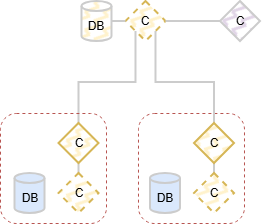

The diagram above was exported from draw.io. Its source (the exported page's mxGraphModel, read from the mxfile embedded in the PNG):
<mxGraphModel dx="1030" dy="596" grid="1" gridSize="10" guides="1" tooltips="1" connect="1" arrows="1" fold="1" page="1" pageScale="1" pageWidth="850" pageHeight="1100" math="0" shadow="0">
  <root>
    <mxCell id="0" />
    <mxCell id="1" parent="0" />
    <mxCell id="Isf_lbRBnBz18JX9-D4n-2026" parent="1" style="rounded=1;whiteSpace=wrap;html=1;fillColor=none;dashed=1;strokeColor=#b85450;" value="" vertex="1">
      <mxGeometry height="110" width="106" x="217.98999999999978" y="212" as="geometry" />
    </mxCell>
    <mxCell id="Isf_lbRBnBz18JX9-D4n-2027" parent="1" style="shape=cylinder3;whiteSpace=wrap;html=1;boundedLbl=1;backgroundOutline=1;size=4.999999999999943;fillColor=#fff2cc;strokeColor=#CCCCCC;strokeWidth=2;fillStyle=zigzag-line;" value="DB" vertex="1">
      <mxGeometry height="40" width="30" x="161.48999999999978" y="100" as="geometry" />
    </mxCell>
    <mxCell id="Isf_lbRBnBz18JX9-D4n-2028" parent="1" style="rhombus;whiteSpace=wrap;html=1;fillColor=#fff2cc;strokeColor=#d6b656;strokeWidth=2;fillStyle=zigzag-line;dashed=1;" value="C" vertex="1">
      <mxGeometry height="40" width="40" x="205.48999999999978" y="100" as="geometry" />
    </mxCell>
    <mxCell id="Isf_lbRBnBz18JX9-D4n-2029" edge="1" parent="1" source="Isf_lbRBnBz18JX9-D4n-2031" style="edgeStyle=orthogonalEdgeStyle;shape=connector;rounded=0;orthogonalLoop=1;jettySize=auto;html=1;exitX=0.5;exitY=0;exitDx=0;exitDy=0;entryX=0;entryY=1;entryDx=0;entryDy=0;strokeColor=#CCCCCC;strokeWidth=2;align=center;verticalAlign=middle;fontFamily=Helvetica;fontSize=11;fontColor=default;labelBackgroundColor=default;endArrow=none;endFill=0;" target="Isf_lbRBnBz18JX9-D4n-2028">
      <mxGeometry relative="1" as="geometry" />
    </mxCell>
    <mxCell id="Isf_lbRBnBz18JX9-D4n-2030" edge="1" parent="1" source="Isf_lbRBnBz18JX9-D4n-2031" style="edgeStyle=orthogonalEdgeStyle;shape=connector;rounded=0;orthogonalLoop=1;jettySize=auto;html=1;exitX=0.5;exitY=1;exitDx=0;exitDy=0;entryX=0.5;entryY=0;entryDx=0;entryDy=0;strokeColor=#CCCCCC;strokeWidth=2;align=center;verticalAlign=middle;fontFamily=Helvetica;fontSize=11;fontColor=default;labelBackgroundColor=default;endArrow=none;endFill=0;" target="Isf_lbRBnBz18JX9-D4n-2037">
      <mxGeometry relative="1" as="geometry" />
    </mxCell>
    <mxCell id="Isf_lbRBnBz18JX9-D4n-2031" parent="1" style="rhombus;whiteSpace=wrap;html=1;fillColor=#fff2cc;strokeColor=#d6b656;strokeWidth=2;fillStyle=zigzag-line;" value="C" vertex="1">
      <mxGeometry height="40" width="40" x="138.51000000000022" y="222" as="geometry" />
    </mxCell>
    <mxCell id="Isf_lbRBnBz18JX9-D4n-2032" edge="1" parent="1" source="Isf_lbRBnBz18JX9-D4n-2034" style="edgeStyle=orthogonalEdgeStyle;shape=connector;rounded=0;orthogonalLoop=1;jettySize=auto;html=1;exitX=0.5;exitY=0;exitDx=0;exitDy=0;entryX=1;entryY=1;entryDx=0;entryDy=0;strokeColor=#CCCCCC;strokeWidth=2;align=center;verticalAlign=middle;fontFamily=Helvetica;fontSize=11;fontColor=default;labelBackgroundColor=default;endArrow=none;endFill=0;" target="Isf_lbRBnBz18JX9-D4n-2028">
      <mxGeometry relative="1" as="geometry" />
    </mxCell>
    <mxCell id="Isf_lbRBnBz18JX9-D4n-2033" edge="1" parent="1" source="Isf_lbRBnBz18JX9-D4n-2034" style="edgeStyle=orthogonalEdgeStyle;shape=connector;rounded=0;orthogonalLoop=1;jettySize=auto;html=1;exitX=0.5;exitY=1;exitDx=0;exitDy=0;entryX=0.5;entryY=0;entryDx=0;entryDy=0;strokeColor=#CCCCCC;strokeWidth=2;align=center;verticalAlign=middle;fontFamily=Helvetica;fontSize=11;fontColor=default;labelBackgroundColor=default;endArrow=none;endFill=0;" target="Isf_lbRBnBz18JX9-D4n-2039">
      <mxGeometry relative="1" as="geometry" />
    </mxCell>
    <mxCell id="Isf_lbRBnBz18JX9-D4n-2034" parent="1" style="rhombus;whiteSpace=wrap;html=1;fillColor=#fff2cc;strokeColor=#d6b656;strokeWidth=2;fillStyle=zigzag-line;" value="C" vertex="1">
      <mxGeometry height="40" width="40" x="274" y="222" as="geometry" />
    </mxCell>
    <mxCell id="Isf_lbRBnBz18JX9-D4n-2035" parent="1" style="rounded=1;whiteSpace=wrap;html=1;fillColor=none;dashed=1;strokeColor=#b85450;" value="" vertex="1">
      <mxGeometry height="110" width="106" x="80" y="212" as="geometry" />
    </mxCell>
    <mxCell id="Isf_lbRBnBz18JX9-D4n-2036" parent="1" style="shape=cylinder3;whiteSpace=wrap;html=1;boundedLbl=1;backgroundOutline=1;size=4.999999999999943;fillColor=#dae8fc;strokeColor=#CCCCCC;strokeWidth=2;" value="DB" vertex="1">
      <mxGeometry height="40" width="30" x="94.51000000000022" y="272" as="geometry" />
    </mxCell>
    <mxCell id="Isf_lbRBnBz18JX9-D4n-2037" parent="1" style="rhombus;whiteSpace=wrap;html=1;fillColor=#fff2cc;strokeColor=#d6b656;strokeWidth=2;fillStyle=zigzag-line;dashed=1;" value="C" vertex="1">
      <mxGeometry height="40" width="40" x="138.51000000000022" y="272" as="geometry" />
    </mxCell>
    <mxCell id="Isf_lbRBnBz18JX9-D4n-2038" parent="1" style="shape=cylinder3;whiteSpace=wrap;html=1;boundedLbl=1;backgroundOutline=1;size=4.999999999999943;fillColor=#dae8fc;strokeColor=#CCCCCC;strokeWidth=2;" value="DB" vertex="1">
      <mxGeometry height="40" width="30" x="230" y="272" as="geometry" />
    </mxCell>
    <mxCell id="Isf_lbRBnBz18JX9-D4n-2039" parent="1" style="rhombus;whiteSpace=wrap;html=1;fillColor=#fff2cc;strokeColor=#d6b656;strokeWidth=2;fillStyle=zigzag-line;dashed=1;" value="C" vertex="1">
      <mxGeometry height="40" width="40" x="274" y="272" as="geometry" />
    </mxCell>
    <mxCell id="Isf_lbRBnBz18JX9-D4n-2040" edge="1" parent="1" source="Isf_lbRBnBz18JX9-D4n-2028" style="edgeStyle=orthogonalEdgeStyle;shape=connector;rounded=0;orthogonalLoop=1;jettySize=auto;html=1;exitX=0;exitY=0.5;exitDx=0;exitDy=0;entryX=1;entryY=0.5;entryDx=0;entryDy=0;entryPerimeter=0;strokeColor=#CCCCCC;strokeWidth=2;align=center;verticalAlign=middle;fontFamily=Helvetica;fontSize=11;fontColor=default;labelBackgroundColor=default;endArrow=none;endFill=0;" target="Isf_lbRBnBz18JX9-D4n-2027">
      <mxGeometry relative="1" as="geometry" />
    </mxCell>
    <mxCell id="Isf_lbRBnBz18JX9-D4n-2041" edge="1" parent="1" source="Isf_lbRBnBz18JX9-D4n-2042" style="edgeStyle=orthogonalEdgeStyle;shape=connector;rounded=0;orthogonalLoop=1;jettySize=auto;html=1;exitX=0;exitY=0.5;exitDx=0;exitDy=0;entryX=1;entryY=0.5;entryDx=0;entryDy=0;strokeColor=#CCCCCC;strokeWidth=2;align=center;verticalAlign=middle;fontFamily=Helvetica;fontSize=11;fontColor=default;labelBackgroundColor=default;endArrow=none;endFill=0;" target="Isf_lbRBnBz18JX9-D4n-2028">
      <mxGeometry relative="1" as="geometry" />
    </mxCell>
    <mxCell id="Isf_lbRBnBz18JX9-D4n-2042" parent="1" style="rhombus;whiteSpace=wrap;html=1;fillColor=#e1d5e7;strokeColor=#CCCCCC;strokeWidth=2;fillStyle=zigzag-line;" value="C" vertex="1">
      <mxGeometry height="40" width="40" x="300" y="100" as="geometry" />
    </mxCell>
  </root>
</mxGraphModel>